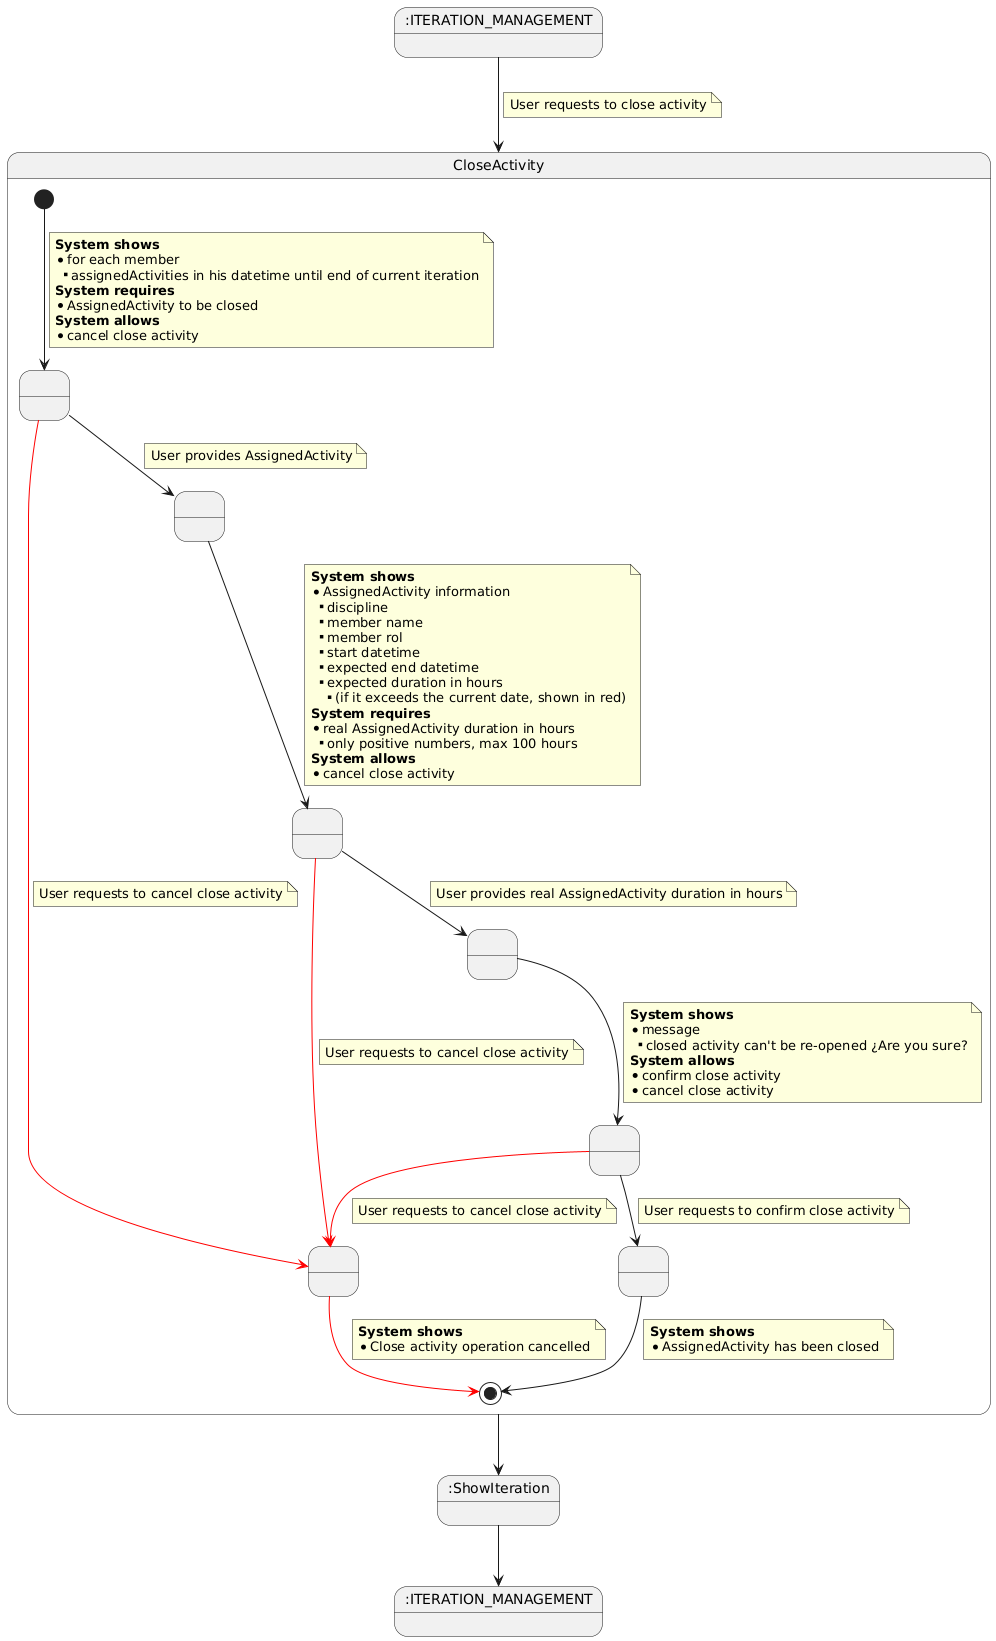

The diagram above was rendered by PlantUML. Its source (embedded in the PNG):
@startuml

    state ITERATION_MANAGEMENT_START as ":ITERATION_MANAGEMENT"
    state ITERATION_MANAGEMENT_END as ":ITERATION_MANAGEMENT"
    state showIteration as ":ShowIteration"


    ITERATION_MANAGEMENT_START --> CloseActivity
    note on link
        User requests to close activity
    end note


    state CloseActivity {
        state 5 as " "
        state 13 as " "
        state 14 as " "
        state 16 as " "
        state 17 as " "
        state alternativeWay as " "
        state 15 as " "

    [*] --> 13
    note on link
    <b>System shows</b>
    * for each member
    **assignedActivities in his datetime until end of current iteration
    <b>System requires</b>
    * AssignedActivity to be closed
    <b>System allows</b>
    * cancel close activity
    end note

    13 -[#red]-> alternativeWay
    note on link
        User requests to cancel close activity
    end note

    13 --> 5
    note on link
        User provides AssignedActivity
    end note

    5 --> 14
    note on link
    <b>System shows</b>
    * AssignedActivity information
    ** discipline
    ** member name
    ** member rol
    ** start datetime
    ** expected end datetime
    ** expected duration in hours
    *** (if it exceeds the current date, shown in red)
    <b>System requires</b>
    * real AssignedActivity duration in hours
    ** only positive numbers, max 100 hours
    <b>System allows</b>
    * cancel close activity
    end note

    14 -[#red]-> alternativeWay
    note on link
        User requests to cancel close activity
    end note

    14 --> 16
    note on link
        User provides real AssignedActivity duration in hours
    end note

    16 --> 17
    note on link
    <b>System shows</b>
    * message
    **closed activity can't be re-opened ¿Are you sure?
    <b>System allows</b>
    *confirm close activity
    *cancel close activity
    end note

    17 --> 15
    note on link
    User requests to confirm close activity
    end note

    17 -[#red]-> alternativeWay
    note on link
    User requests to cancel close activity
    end note

    alternativeWay -[#red]-> [*]
    note on link
         <b>System shows</b>
         * Close activity operation cancelled
    end note

    15 --> [*]
    note on link
     <b>System shows</b>
     * AssignedActivity has been closed
     end note

     }

    CloseActivity -down-> showIteration

     showIteration -down-> ITERATION_MANAGEMENT_END


@enduml